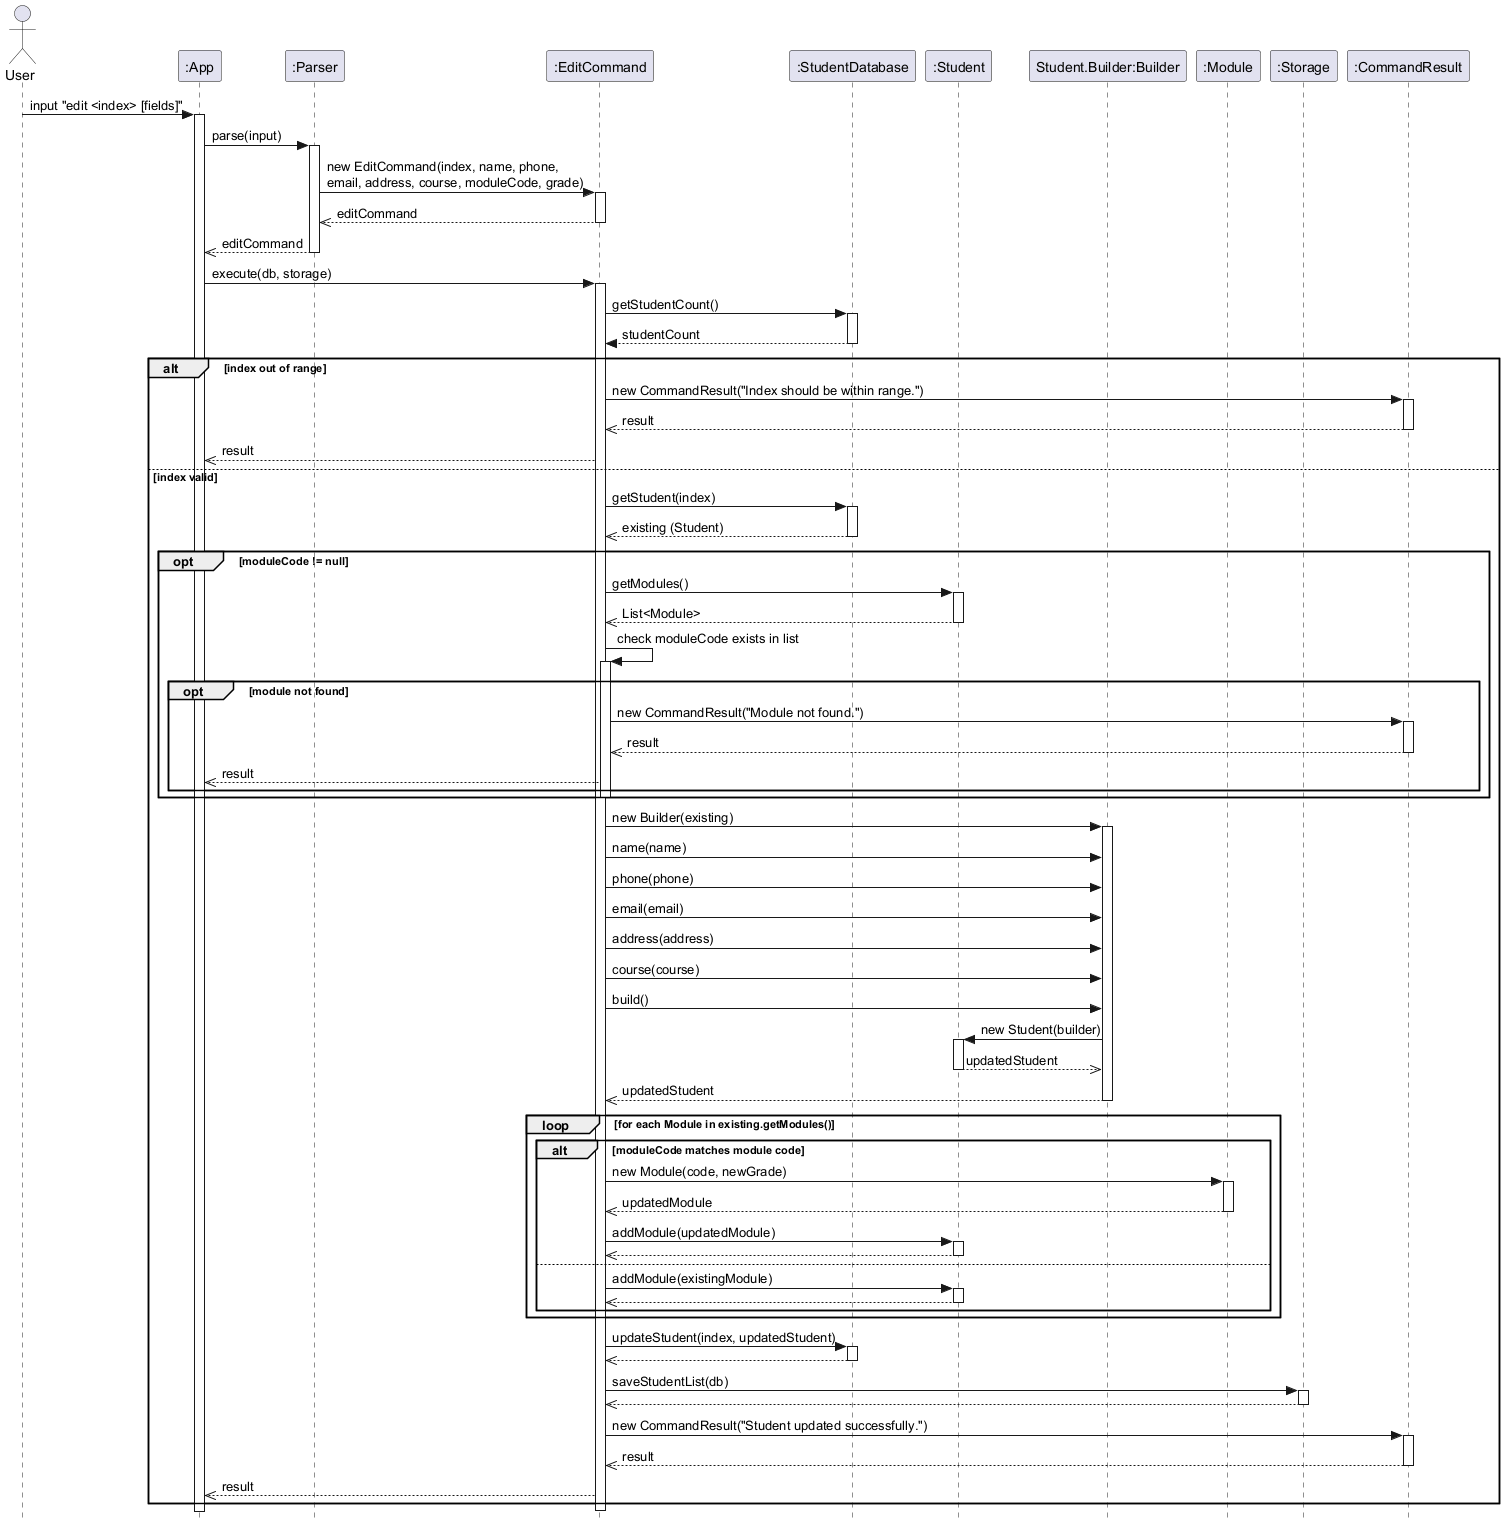

The diagram above was rendered by PlantUML. Its source (embedded in the PNG):
@startuml EditCommand_Sequence

skinparam style strictuml

actor User
participant ":App" as App
participant ":Parser" as Parser
participant ":EditCommand" as EditCommand
participant ":StudentDatabase" as StudentDatabase
participant ":Student" as Student
participant "Student.Builder:Builder" as StudentBuilder
participant ":Module" as Module
participant ":Storage" as Storage
participant ":CommandResult" as CommandResult

User -> App : input "edit <index> [fields]"
activate App

App -> Parser : parse(input)
activate Parser

Parser -> EditCommand : new EditCommand(index, name, phone,\nemail, address, course, moduleCode, grade)
activate EditCommand
EditCommand -->> Parser : editCommand
deactivate EditCommand

Parser -->> App : editCommand
deactivate Parser

App -> EditCommand : execute(db, storage)
activate EditCommand

EditCommand -> StudentDatabase : getStudentCount()
activate StudentDatabase
StudentDatabase --> EditCommand : studentCount
deactivate StudentDatabase

alt index out of range
  EditCommand -> CommandResult : new CommandResult("Index should be within range.")
  activate CommandResult
  CommandResult -->> EditCommand : result
  deactivate CommandResult

  EditCommand -->> App : result
else index valid
  EditCommand -> StudentDatabase : getStudent(index)
  activate StudentDatabase
  StudentDatabase -->> EditCommand : existing (Student)
  deactivate StudentDatabase



  opt moduleCode != null
    EditCommand -> Student : getModules()
    activate Student
    Student -->> EditCommand : List<Module>
    deactivate Student

    EditCommand -> EditCommand : check moduleCode exists in list
    activate EditCommand

    opt module not found
      EditCommand -> CommandResult : new CommandResult("Module not found.")
      activate CommandResult
      CommandResult -->> EditCommand : result
      deactivate CommandResult

      EditCommand -->> App : result
    end
    deactivate EditCommand
  end

  EditCommand -> StudentBuilder : new Builder(existing)
  activate StudentBuilder

  EditCommand -> StudentBuilder : name(name)
  EditCommand -> StudentBuilder : phone(phone)
  EditCommand -> StudentBuilder : email(email)
  EditCommand -> StudentBuilder : address(address)
  EditCommand -> StudentBuilder : course(course)
  EditCommand -> StudentBuilder : build()

  StudentBuilder -> Student : new Student(builder)
  activate Student
  Student -->> StudentBuilder : updatedStudent
  deactivate Student

  StudentBuilder -->> EditCommand : updatedStudent
  deactivate StudentBuilder

  loop for each Module in existing.getModules()
    alt moduleCode matches module code
      EditCommand -> Module : new Module(code, newGrade)
      activate Module
      Module -->> EditCommand : updatedModule
      deactivate Module

      EditCommand -> Student : addModule(updatedModule)
      activate Student
      Student -->> EditCommand
      deactivate Student
    else
      EditCommand -> Student : addModule(existingModule)
      activate Student
      Student -->> EditCommand
      deactivate Student
    end
  end

  EditCommand -> StudentDatabase : updateStudent(index, updatedStudent)
  activate StudentDatabase
  StudentDatabase -->> EditCommand
  deactivate StudentDatabase

  EditCommand -> Storage : saveStudentList(db)
  activate Storage
  Storage -->> EditCommand
  deactivate Storage

  EditCommand -> CommandResult : new CommandResult("Student updated successfully.")
  activate CommandResult
  CommandResult -->> EditCommand : result
  deactivate CommandResult

  EditCommand -->> App : result
end
deactivate EditCommand
@enduml